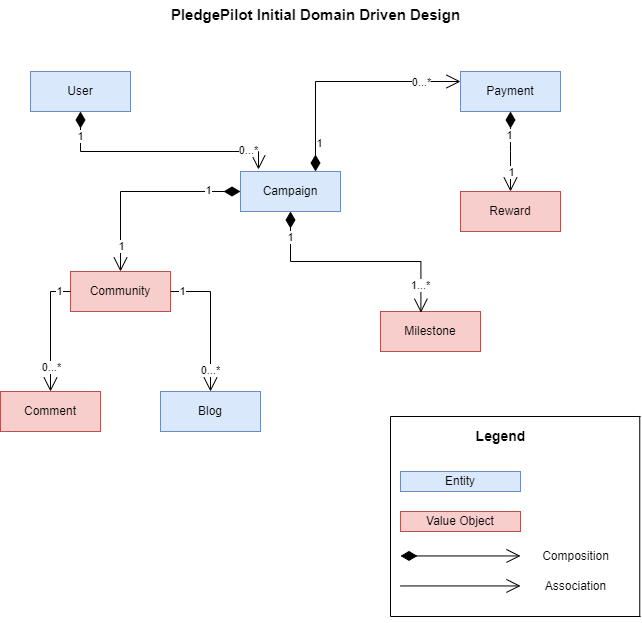

The diagram above was exported from draw.io. Its source (the exported page's mxGraphModel, read from the mxfile embedded in the PNG):
<mxGraphModel dx="875" dy="435" grid="1" gridSize="10" guides="1" tooltips="1" connect="1" arrows="1" fold="1" page="1" pageScale="1" pageWidth="850" pageHeight="1100" math="0" shadow="0">
  <root>
    <mxCell id="0" />
    <mxCell id="1" parent="0" />
    <mxCell id="l1-nlIrV0ILPvxU3cDVE-2" value="User" style="whiteSpace=wrap;html=1;align=center;fillColor=#dae8fc;strokeColor=#6c8ebf;" vertex="1" parent="1">
      <mxGeometry x="110" y="80" width="100" height="40" as="geometry" />
    </mxCell>
    <mxCell id="l1-nlIrV0ILPvxU3cDVE-3" value="Campaign" style="whiteSpace=wrap;html=1;align=center;fillColor=#dae8fc;strokeColor=#6c8ebf;" vertex="1" parent="1">
      <mxGeometry x="320" y="180" width="100" height="40" as="geometry" />
    </mxCell>
    <mxCell id="l1-nlIrV0ILPvxU3cDVE-4" value="Payment" style="whiteSpace=wrap;html=1;align=center;fillColor=#dae8fc;strokeColor=#6c8ebf;" vertex="1" parent="1">
      <mxGeometry x="540" y="80" width="100" height="40" as="geometry" />
    </mxCell>
    <mxCell id="l1-nlIrV0ILPvxU3cDVE-5" value="Community" style="whiteSpace=wrap;html=1;align=center;fillColor=#f8cecc;strokeColor=#b85450;" vertex="1" parent="1">
      <mxGeometry x="150" y="280" width="100" height="40" as="geometry" />
    </mxCell>
    <mxCell id="l1-nlIrV0ILPvxU3cDVE-6" value="Reward" style="whiteSpace=wrap;html=1;align=center;fillColor=#f8cecc;strokeColor=#b85450;" vertex="1" parent="1">
      <mxGeometry x="540" y="200" width="100" height="40" as="geometry" />
    </mxCell>
    <mxCell id="l1-nlIrV0ILPvxU3cDVE-7" value="Milestone" style="whiteSpace=wrap;html=1;align=center;fillColor=#f8cecc;strokeColor=#b85450;" vertex="1" parent="1">
      <mxGeometry x="460" y="320" width="100" height="40" as="geometry" />
    </mxCell>
    <mxCell id="l1-nlIrV0ILPvxU3cDVE-8" value="Comment" style="whiteSpace=wrap;html=1;align=center;fillColor=#f8cecc;strokeColor=#b85450;" vertex="1" parent="1">
      <mxGeometry x="80" y="400" width="100" height="40" as="geometry" />
    </mxCell>
    <mxCell id="l1-nlIrV0ILPvxU3cDVE-9" value="Blog" style="whiteSpace=wrap;html=1;align=center;fillColor=#dae8fc;strokeColor=#6c8ebf;" vertex="1" parent="1">
      <mxGeometry x="240" y="400" width="100" height="40" as="geometry" />
    </mxCell>
    <mxCell id="l1-nlIrV0ILPvxU3cDVE-10" value="" style="endArrow=open;html=1;endSize=12;startArrow=diamondThin;startSize=14;startFill=1;edgeStyle=orthogonalEdgeStyle;align=left;verticalAlign=bottom;rounded=0;entryX=0.18;entryY=-0.05;entryDx=0;entryDy=0;entryPerimeter=0;exitX=0.5;exitY=1;exitDx=0;exitDy=0;" edge="1" parent="1" source="l1-nlIrV0ILPvxU3cDVE-2" target="l1-nlIrV0ILPvxU3cDVE-3">
      <mxGeometry x="-1" y="3" relative="1" as="geometry">
        <mxPoint x="150" y="160" as="sourcePoint" />
        <mxPoint x="310" y="160" as="targetPoint" />
        <Array as="points">
          <mxPoint x="160" y="160" />
          <mxPoint x="338" y="160" />
        </Array>
      </mxGeometry>
    </mxCell>
    <mxCell id="l1-nlIrV0ILPvxU3cDVE-11" value="1" style="edgeLabel;html=1;align=center;verticalAlign=middle;resizable=0;points=[];" vertex="1" connectable="0" parent="l1-nlIrV0ILPvxU3cDVE-10">
      <mxGeometry x="-0.7983" relative="1" as="geometry">
        <mxPoint as="offset" />
      </mxGeometry>
    </mxCell>
    <mxCell id="l1-nlIrV0ILPvxU3cDVE-12" value="0...*" style="edgeLabel;html=1;align=center;verticalAlign=middle;resizable=0;points=[];" vertex="1" connectable="0" parent="l1-nlIrV0ILPvxU3cDVE-10">
      <mxGeometry x="0.761" y="1" relative="1" as="geometry">
        <mxPoint as="offset" />
      </mxGeometry>
    </mxCell>
    <mxCell id="l1-nlIrV0ILPvxU3cDVE-13" value="" style="endArrow=open;html=1;endSize=12;startArrow=diamondThin;startSize=14;startFill=1;edgeStyle=orthogonalEdgeStyle;align=left;verticalAlign=bottom;rounded=0;entryX=0;entryY=0.25;entryDx=0;entryDy=0;exitX=0.75;exitY=0;exitDx=0;exitDy=0;" edge="1" parent="1" source="l1-nlIrV0ILPvxU3cDVE-3" target="l1-nlIrV0ILPvxU3cDVE-4">
      <mxGeometry x="-1" y="3" relative="1" as="geometry">
        <mxPoint x="395" y="140" as="sourcePoint" />
        <mxPoint x="500" y="270" as="targetPoint" />
        <mxPoint as="offset" />
      </mxGeometry>
    </mxCell>
    <mxCell id="l1-nlIrV0ILPvxU3cDVE-16" value="1" style="edgeLabel;html=1;align=center;verticalAlign=middle;resizable=0;points=[];" vertex="1" connectable="0" parent="l1-nlIrV0ILPvxU3cDVE-13">
      <mxGeometry x="-0.76" y="-4" relative="1" as="geometry">
        <mxPoint as="offset" />
      </mxGeometry>
    </mxCell>
    <mxCell id="l1-nlIrV0ILPvxU3cDVE-17" value="0...*" style="edgeLabel;html=1;align=center;verticalAlign=middle;resizable=0;points=[];" vertex="1" connectable="0" parent="l1-nlIrV0ILPvxU3cDVE-13">
      <mxGeometry x="0.6664" y="-1" relative="1" as="geometry">
        <mxPoint as="offset" />
      </mxGeometry>
    </mxCell>
    <mxCell id="l1-nlIrV0ILPvxU3cDVE-18" value="" style="endArrow=open;html=1;endSize=12;startArrow=diamondThin;startSize=14;startFill=1;edgeStyle=orthogonalEdgeStyle;align=left;verticalAlign=bottom;rounded=0;exitX=0;exitY=0.5;exitDx=0;exitDy=0;entryX=0.5;entryY=0;entryDx=0;entryDy=0;" edge="1" parent="1" source="l1-nlIrV0ILPvxU3cDVE-3" target="l1-nlIrV0ILPvxU3cDVE-5">
      <mxGeometry x="-1" y="3" relative="1" as="geometry">
        <mxPoint x="340" y="270" as="sourcePoint" />
        <mxPoint x="500" y="270" as="targetPoint" />
      </mxGeometry>
    </mxCell>
    <mxCell id="l1-nlIrV0ILPvxU3cDVE-19" value="1" style="edgeLabel;html=1;align=center;verticalAlign=middle;resizable=0;points=[];" vertex="1" connectable="0" parent="l1-nlIrV0ILPvxU3cDVE-18">
      <mxGeometry x="-0.678" y="-1" relative="1" as="geometry">
        <mxPoint as="offset" />
      </mxGeometry>
    </mxCell>
    <mxCell id="l1-nlIrV0ILPvxU3cDVE-20" value="1" style="edgeLabel;html=1;align=center;verticalAlign=middle;resizable=0;points=[];" vertex="1" connectable="0" parent="l1-nlIrV0ILPvxU3cDVE-18">
      <mxGeometry x="0.748" y="1" relative="1" as="geometry">
        <mxPoint as="offset" />
      </mxGeometry>
    </mxCell>
    <mxCell id="l1-nlIrV0ILPvxU3cDVE-21" value="" style="endArrow=open;html=1;endSize=12;startArrow=diamondThin;startSize=14;startFill=1;edgeStyle=orthogonalEdgeStyle;align=left;verticalAlign=bottom;rounded=0;exitX=0.5;exitY=1;exitDx=0;exitDy=0;entryX=0.404;entryY=0.03;entryDx=0;entryDy=0;entryPerimeter=0;" edge="1" parent="1" source="l1-nlIrV0ILPvxU3cDVE-3" target="l1-nlIrV0ILPvxU3cDVE-7">
      <mxGeometry x="-1" y="3" relative="1" as="geometry">
        <mxPoint x="340" y="270" as="sourcePoint" />
        <mxPoint x="500" y="270" as="targetPoint" />
      </mxGeometry>
    </mxCell>
    <mxCell id="l1-nlIrV0ILPvxU3cDVE-22" value="1" style="edgeLabel;html=1;align=center;verticalAlign=middle;resizable=0;points=[];" vertex="1" connectable="0" parent="l1-nlIrV0ILPvxU3cDVE-21">
      <mxGeometry x="-0.7772" relative="1" as="geometry">
        <mxPoint as="offset" />
      </mxGeometry>
    </mxCell>
    <mxCell id="l1-nlIrV0ILPvxU3cDVE-23" value="1...*" style="edgeLabel;html=1;align=center;verticalAlign=middle;resizable=0;points=[];" vertex="1" connectable="0" parent="l1-nlIrV0ILPvxU3cDVE-21">
      <mxGeometry x="0.7634" y="-1" relative="1" as="geometry">
        <mxPoint as="offset" />
      </mxGeometry>
    </mxCell>
    <mxCell id="l1-nlIrV0ILPvxU3cDVE-24" value="" style="endArrow=open;html=1;endSize=12;startArrow=diamondThin;startSize=14;startFill=1;edgeStyle=orthogonalEdgeStyle;align=left;verticalAlign=bottom;rounded=0;exitX=0.5;exitY=1;exitDx=0;exitDy=0;" edge="1" parent="1" source="l1-nlIrV0ILPvxU3cDVE-4">
      <mxGeometry x="-1" y="3" relative="1" as="geometry">
        <mxPoint x="200" y="300" as="sourcePoint" />
        <mxPoint x="590" y="200" as="targetPoint" />
      </mxGeometry>
    </mxCell>
    <mxCell id="l1-nlIrV0ILPvxU3cDVE-25" value="1" style="edgeLabel;html=1;align=center;verticalAlign=middle;resizable=0;points=[];" vertex="1" connectable="0" parent="l1-nlIrV0ILPvxU3cDVE-24">
      <mxGeometry x="-0.418" y="-1" relative="1" as="geometry">
        <mxPoint as="offset" />
      </mxGeometry>
    </mxCell>
    <mxCell id="l1-nlIrV0ILPvxU3cDVE-26" value="1" style="edgeLabel;html=1;align=center;verticalAlign=middle;resizable=0;points=[];" vertex="1" connectable="0" parent="l1-nlIrV0ILPvxU3cDVE-24">
      <mxGeometry x="0.5021" relative="1" as="geometry">
        <mxPoint as="offset" />
      </mxGeometry>
    </mxCell>
    <mxCell id="l1-nlIrV0ILPvxU3cDVE-27" value="" style="endArrow=open;endFill=1;endSize=12;html=1;rounded=0;exitX=0;exitY=0.5;exitDx=0;exitDy=0;entryX=0.5;entryY=0;entryDx=0;entryDy=0;" edge="1" parent="1" source="l1-nlIrV0ILPvxU3cDVE-5" target="l1-nlIrV0ILPvxU3cDVE-8">
      <mxGeometry width="160" relative="1" as="geometry">
        <mxPoint x="240" y="350" as="sourcePoint" />
        <mxPoint x="400" y="350" as="targetPoint" />
        <Array as="points">
          <mxPoint x="130" y="300" />
        </Array>
      </mxGeometry>
    </mxCell>
    <mxCell id="l1-nlIrV0ILPvxU3cDVE-28" value="1" style="edgeLabel;html=1;align=center;verticalAlign=middle;resizable=0;points=[];" vertex="1" connectable="0" parent="l1-nlIrV0ILPvxU3cDVE-27">
      <mxGeometry x="-0.7993" relative="1" as="geometry">
        <mxPoint as="offset" />
      </mxGeometry>
    </mxCell>
    <mxCell id="l1-nlIrV0ILPvxU3cDVE-29" value="0...*" style="edgeLabel;html=1;align=center;verticalAlign=middle;resizable=0;points=[];" vertex="1" connectable="0" parent="l1-nlIrV0ILPvxU3cDVE-27">
      <mxGeometry x="0.6014" y="1" relative="1" as="geometry">
        <mxPoint as="offset" />
      </mxGeometry>
    </mxCell>
    <mxCell id="l1-nlIrV0ILPvxU3cDVE-30" value="" style="endArrow=open;endFill=1;endSize=12;html=1;rounded=0;exitX=1;exitY=0.5;exitDx=0;exitDy=0;entryX=0.5;entryY=0;entryDx=0;entryDy=0;" edge="1" parent="1" source="l1-nlIrV0ILPvxU3cDVE-5" target="l1-nlIrV0ILPvxU3cDVE-9">
      <mxGeometry width="160" relative="1" as="geometry">
        <mxPoint x="240" y="350" as="sourcePoint" />
        <mxPoint x="400" y="350" as="targetPoint" />
        <Array as="points">
          <mxPoint x="290" y="300" />
        </Array>
      </mxGeometry>
    </mxCell>
    <mxCell id="l1-nlIrV0ILPvxU3cDVE-31" value="1" style="edgeLabel;html=1;align=center;verticalAlign=middle;resizable=0;points=[];" vertex="1" connectable="0" parent="l1-nlIrV0ILPvxU3cDVE-30">
      <mxGeometry x="-0.8366" relative="1" as="geometry">
        <mxPoint as="offset" />
      </mxGeometry>
    </mxCell>
    <mxCell id="l1-nlIrV0ILPvxU3cDVE-32" value="0...*" style="edgeLabel;html=1;align=center;verticalAlign=middle;resizable=0;points=[];" vertex="1" connectable="0" parent="l1-nlIrV0ILPvxU3cDVE-30">
      <mxGeometry x="0.6957" relative="1" as="geometry">
        <mxPoint as="offset" />
      </mxGeometry>
    </mxCell>
    <mxCell id="l1-nlIrV0ILPvxU3cDVE-33" value="Entity" style="whiteSpace=wrap;html=1;align=center;fillColor=#dae8fc;strokeColor=#6c8ebf;" vertex="1" parent="1">
      <mxGeometry x="480" y="480" width="120" height="20" as="geometry" />
    </mxCell>
    <mxCell id="l1-nlIrV0ILPvxU3cDVE-34" value="Value Object" style="whiteSpace=wrap;html=1;align=center;fillColor=#f8cecc;strokeColor=#b85450;" vertex="1" parent="1">
      <mxGeometry x="480" y="520" width="120" height="20" as="geometry" />
    </mxCell>
    <mxCell id="l1-nlIrV0ILPvxU3cDVE-35" value="" style="endArrow=open;html=1;endSize=12;startArrow=diamondThin;startSize=14;startFill=1;edgeStyle=orthogonalEdgeStyle;align=left;verticalAlign=bottom;rounded=0;" edge="1" parent="1">
      <mxGeometry x="-1" y="3" relative="1" as="geometry">
        <mxPoint x="480" y="564.44" as="sourcePoint" />
        <mxPoint x="600" y="564.44" as="targetPoint" />
      </mxGeometry>
    </mxCell>
    <mxCell id="l1-nlIrV0ILPvxU3cDVE-36" value="" style="endArrow=open;endFill=1;endSize=12;html=1;rounded=0;" edge="1" parent="1">
      <mxGeometry width="160" relative="1" as="geometry">
        <mxPoint x="480" y="594.44" as="sourcePoint" />
        <mxPoint x="600" y="594.44" as="targetPoint" />
      </mxGeometry>
    </mxCell>
    <mxCell id="l1-nlIrV0ILPvxU3cDVE-37" value="Composition" style="text;html=1;align=center;verticalAlign=middle;resizable=0;points=[];autosize=1;strokeColor=none;fillColor=none;" vertex="1" parent="1">
      <mxGeometry x="610" y="550" width="90" height="30" as="geometry" />
    </mxCell>
    <mxCell id="l1-nlIrV0ILPvxU3cDVE-38" value="Association" style="text;html=1;align=center;verticalAlign=middle;resizable=0;points=[];autosize=1;strokeColor=none;fillColor=none;" vertex="1" parent="1">
      <mxGeometry x="615" y="580" width="80" height="30" as="geometry" />
    </mxCell>
    <mxCell id="l1-nlIrV0ILPvxU3cDVE-39" value="&lt;font style=&quot;font-size: 14px;&quot;&gt;&lt;b&gt;Legend&lt;/b&gt;&lt;/font&gt;" style="text;html=1;align=center;verticalAlign=middle;resizable=0;points=[];autosize=1;strokeColor=none;fillColor=none;strokeWidth=4;" vertex="1" parent="1">
      <mxGeometry x="545" y="430" width="70" height="30" as="geometry" />
    </mxCell>
    <mxCell id="l1-nlIrV0ILPvxU3cDVE-41" value="" style="line;strokeWidth=1;rotatable=0;dashed=0;labelPosition=right;align=left;verticalAlign=middle;spacingTop=0;spacingLeft=6;points=[];portConstraint=eastwest;" vertex="1" parent="1">
      <mxGeometry x="470" y="420" width="250" height="10" as="geometry" />
    </mxCell>
    <mxCell id="l1-nlIrV0ILPvxU3cDVE-42" value="" style="line;strokeWidth=1;rotatable=0;dashed=0;labelPosition=right;align=left;verticalAlign=middle;spacingTop=0;spacingLeft=6;points=[];portConstraint=eastwest;" vertex="1" parent="1">
      <mxGeometry x="470" y="620" width="250" height="10" as="geometry" />
    </mxCell>
    <mxCell id="l1-nlIrV0ILPvxU3cDVE-45" value="" style="endArrow=none;html=1;rounded=0;" edge="1" parent="1">
      <mxGeometry width="50" height="50" relative="1" as="geometry">
        <mxPoint x="470" y="625" as="sourcePoint" />
        <mxPoint x="470" y="425" as="targetPoint" />
      </mxGeometry>
    </mxCell>
    <mxCell id="l1-nlIrV0ILPvxU3cDVE-47" value="" style="endArrow=none;html=1;rounded=0;entryX=0.997;entryY=0.444;entryDx=0;entryDy=0;entryPerimeter=0;exitX=0.997;exitY=0.506;exitDx=0;exitDy=0;exitPerimeter=0;" edge="1" parent="1" source="l1-nlIrV0ILPvxU3cDVE-42" target="l1-nlIrV0ILPvxU3cDVE-41">
      <mxGeometry width="50" height="50" relative="1" as="geometry">
        <mxPoint x="719" y="620" as="sourcePoint" />
        <mxPoint x="719" y="430" as="targetPoint" />
      </mxGeometry>
    </mxCell>
    <mxCell id="l1-nlIrV0ILPvxU3cDVE-48" value="&lt;b&gt;&lt;font style=&quot;font-size: 15px;&quot;&gt;PledgePilot Initial Domain Driven Design&lt;/font&gt;&lt;/b&gt;" style="text;html=1;align=center;verticalAlign=middle;resizable=0;points=[];autosize=1;strokeColor=none;fillColor=none;" vertex="1" parent="1">
      <mxGeometry x="240" y="8" width="310" height="30" as="geometry" />
    </mxCell>
  </root>
</mxGraphModel>